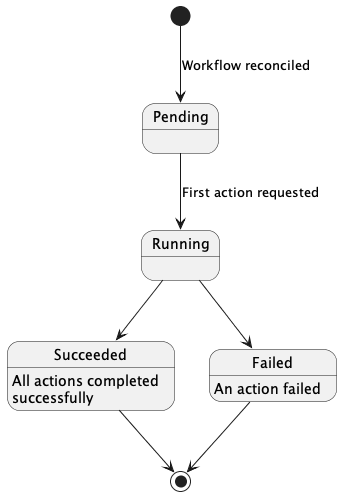

The diagram above was rendered by PlantUML. Its source (embedded in the PNG):
@startuml Workflow State Machine

[*] --> Pending : Workflow reconciled
Pending --> Running : First action requested
Running --> Succeeded
Running --> Failed
Succeeded --> [*]
Failed --> [*]

Succeeded : All actions completed\nsuccessfully
Failed : An action failed

@enduml